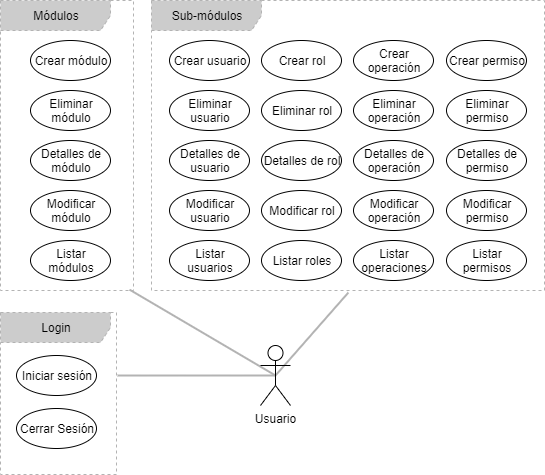

The diagram above was exported from draw.io. Its source (the exported page's mxGraphModel, read from the mxfile embedded in the PNG):
<mxGraphModel dx="868" dy="482" grid="0" gridSize="10" guides="1" tooltips="1" connect="1" arrows="1" fold="1" page="1" pageScale="1" pageWidth="550" pageHeight="480" math="0" shadow="0">
  <root>
    <mxCell id="kmGIMHf25XRUAuIv733p-0" />
    <mxCell id="kmGIMHf25XRUAuIv733p-1" parent="kmGIMHf25XRUAuIv733p-0" />
    <mxCell id="-96hGU8F4EzPNn4L0gV_-2" value="Sub-módulos" style="shape=umlFrame;whiteSpace=wrap;html=1;width=110;height=30;dashed=1;fillColor=#CCCCCC;strokeColor=#B3B3B3;fontColor=#000000;" parent="kmGIMHf25XRUAuIv733p-1" vertex="1">
      <mxGeometry x="151" width="393" height="290" as="geometry" />
    </mxCell>
    <mxCell id="-96hGU8F4EzPNn4L0gV_-3" value="Módulos" style="shape=umlFrame;whiteSpace=wrap;html=1;width=110;height=30;dashed=1;fillColor=#CCCCCC;strokeColor=#B3B3B3;fontColor=#000000;" parent="kmGIMHf25XRUAuIv733p-1" vertex="1">
      <mxGeometry width="133" height="290" as="geometry" />
    </mxCell>
    <mxCell id="-96hGU8F4EzPNn4L0gV_-4" value="Crear módulo" style="ellipse;whiteSpace=wrap;html=1;" parent="kmGIMHf25XRUAuIv733p-1" vertex="1">
      <mxGeometry x="30" y="40" width="80" height="40" as="geometry" />
    </mxCell>
    <mxCell id="-96hGU8F4EzPNn4L0gV_-5" value="Eliminar módulo" style="ellipse;whiteSpace=wrap;html=1;" parent="kmGIMHf25XRUAuIv733p-1" vertex="1">
      <mxGeometry x="30" y="90" width="80" height="40" as="geometry" />
    </mxCell>
    <mxCell id="-96hGU8F4EzPNn4L0gV_-6" value="Detalles de módulo" style="ellipse;whiteSpace=wrap;html=1;" parent="kmGIMHf25XRUAuIv733p-1" vertex="1">
      <mxGeometry x="30" y="140" width="80" height="40" as="geometry" />
    </mxCell>
    <mxCell id="-96hGU8F4EzPNn4L0gV_-7" value="Modificar módulo" style="ellipse;whiteSpace=wrap;html=1;" parent="kmGIMHf25XRUAuIv733p-1" vertex="1">
      <mxGeometry x="30" y="190" width="80" height="40" as="geometry" />
    </mxCell>
    <mxCell id="-96hGU8F4EzPNn4L0gV_-8" value="Listar módulos" style="ellipse;whiteSpace=wrap;html=1;" parent="kmGIMHf25XRUAuIv733p-1" vertex="1">
      <mxGeometry x="30" y="240" width="80" height="40" as="geometry" />
    </mxCell>
    <mxCell id="-96hGU8F4EzPNn4L0gV_-14" value="Crear usuario" style="ellipse;whiteSpace=wrap;html=1;" parent="kmGIMHf25XRUAuIv733p-1" vertex="1">
      <mxGeometry x="169" y="40" width="80" height="40" as="geometry" />
    </mxCell>
    <mxCell id="-96hGU8F4EzPNn4L0gV_-15" value="Eliminar usuario" style="ellipse;whiteSpace=wrap;html=1;" parent="kmGIMHf25XRUAuIv733p-1" vertex="1">
      <mxGeometry x="169" y="90" width="80" height="40" as="geometry" />
    </mxCell>
    <mxCell id="-96hGU8F4EzPNn4L0gV_-16" value="Detalles de usuario" style="ellipse;whiteSpace=wrap;html=1;" parent="kmGIMHf25XRUAuIv733p-1" vertex="1">
      <mxGeometry x="169" y="140" width="80" height="40" as="geometry" />
    </mxCell>
    <mxCell id="-96hGU8F4EzPNn4L0gV_-17" value="Modificar usuario" style="ellipse;whiteSpace=wrap;html=1;" parent="kmGIMHf25XRUAuIv733p-1" vertex="1">
      <mxGeometry x="169" y="190" width="80" height="40" as="geometry" />
    </mxCell>
    <mxCell id="-96hGU8F4EzPNn4L0gV_-18" value="Listar usuarios" style="ellipse;whiteSpace=wrap;html=1;" parent="kmGIMHf25XRUAuIv733p-1" vertex="1">
      <mxGeometry x="169" y="240" width="80" height="40" as="geometry" />
    </mxCell>
    <mxCell id="-96hGU8F4EzPNn4L0gV_-19" value="Crear rol" style="ellipse;whiteSpace=wrap;html=1;" parent="kmGIMHf25XRUAuIv733p-1" vertex="1">
      <mxGeometry x="261" y="40" width="80" height="40" as="geometry" />
    </mxCell>
    <mxCell id="-96hGU8F4EzPNn4L0gV_-20" value="Eliminar rol" style="ellipse;whiteSpace=wrap;html=1;" parent="kmGIMHf25XRUAuIv733p-1" vertex="1">
      <mxGeometry x="261" y="90" width="80" height="40" as="geometry" />
    </mxCell>
    <mxCell id="-96hGU8F4EzPNn4L0gV_-21" value="Detalles de rol" style="ellipse;whiteSpace=wrap;html=1;" parent="kmGIMHf25XRUAuIv733p-1" vertex="1">
      <mxGeometry x="261" y="140" width="80" height="40" as="geometry" />
    </mxCell>
    <mxCell id="-96hGU8F4EzPNn4L0gV_-22" value="Modificar rol" style="ellipse;whiteSpace=wrap;html=1;" parent="kmGIMHf25XRUAuIv733p-1" vertex="1">
      <mxGeometry x="261" y="190" width="80" height="40" as="geometry" />
    </mxCell>
    <mxCell id="-96hGU8F4EzPNn4L0gV_-23" value="Listar roles" style="ellipse;whiteSpace=wrap;html=1;" parent="kmGIMHf25XRUAuIv733p-1" vertex="1">
      <mxGeometry x="261" y="240" width="80" height="40" as="geometry" />
    </mxCell>
    <mxCell id="-96hGU8F4EzPNn4L0gV_-24" value="Crear operación" style="ellipse;whiteSpace=wrap;html=1;" parent="kmGIMHf25XRUAuIv733p-1" vertex="1">
      <mxGeometry x="353" y="40" width="80" height="40" as="geometry" />
    </mxCell>
    <mxCell id="-96hGU8F4EzPNn4L0gV_-25" value="Eliminar operación" style="ellipse;whiteSpace=wrap;html=1;" parent="kmGIMHf25XRUAuIv733p-1" vertex="1">
      <mxGeometry x="353" y="90" width="80" height="40" as="geometry" />
    </mxCell>
    <mxCell id="-96hGU8F4EzPNn4L0gV_-26" value="Detalles de operación" style="ellipse;whiteSpace=wrap;html=1;" parent="kmGIMHf25XRUAuIv733p-1" vertex="1">
      <mxGeometry x="353" y="140" width="80" height="40" as="geometry" />
    </mxCell>
    <mxCell id="-96hGU8F4EzPNn4L0gV_-27" value="Modificar operación" style="ellipse;whiteSpace=wrap;html=1;" parent="kmGIMHf25XRUAuIv733p-1" vertex="1">
      <mxGeometry x="353" y="190" width="80" height="40" as="geometry" />
    </mxCell>
    <mxCell id="-96hGU8F4EzPNn4L0gV_-28" value="Listar operaciones" style="ellipse;whiteSpace=wrap;html=1;" parent="kmGIMHf25XRUAuIv733p-1" vertex="1">
      <mxGeometry x="353" y="240" width="80" height="40" as="geometry" />
    </mxCell>
    <mxCell id="-96hGU8F4EzPNn4L0gV_-29" value="Crear permiso" style="ellipse;whiteSpace=wrap;html=1;" parent="kmGIMHf25XRUAuIv733p-1" vertex="1">
      <mxGeometry x="446" y="40" width="80" height="40" as="geometry" />
    </mxCell>
    <mxCell id="-96hGU8F4EzPNn4L0gV_-30" value="Eliminar permiso" style="ellipse;whiteSpace=wrap;html=1;" parent="kmGIMHf25XRUAuIv733p-1" vertex="1">
      <mxGeometry x="446" y="90" width="80" height="40" as="geometry" />
    </mxCell>
    <mxCell id="-96hGU8F4EzPNn4L0gV_-31" value="Detalles de permiso" style="ellipse;whiteSpace=wrap;html=1;" parent="kmGIMHf25XRUAuIv733p-1" vertex="1">
      <mxGeometry x="446" y="140" width="80" height="40" as="geometry" />
    </mxCell>
    <mxCell id="-96hGU8F4EzPNn4L0gV_-32" value="Modificar permiso" style="ellipse;whiteSpace=wrap;html=1;" parent="kmGIMHf25XRUAuIv733p-1" vertex="1">
      <mxGeometry x="446" y="190" width="80" height="40" as="geometry" />
    </mxCell>
    <mxCell id="-96hGU8F4EzPNn4L0gV_-33" value="Listar permisos" style="ellipse;whiteSpace=wrap;html=1;" parent="kmGIMHf25XRUAuIv733p-1" vertex="1">
      <mxGeometry x="446" y="240" width="80" height="40" as="geometry" />
    </mxCell>
    <mxCell id="gRtQ-6vd8cq-VZ682RDv-0" value="Login" style="shape=umlFrame;whiteSpace=wrap;html=1;width=110;height=30;dashed=1;fillColor=#CCCCCC;strokeColor=#B3B3B3;fontColor=#000000;" vertex="1" parent="kmGIMHf25XRUAuIv733p-1">
      <mxGeometry y="312" width="116" height="162" as="geometry" />
    </mxCell>
    <mxCell id="gRtQ-6vd8cq-VZ682RDv-1" value="Iniciar sesión" style="ellipse;whiteSpace=wrap;html=1;" vertex="1" parent="kmGIMHf25XRUAuIv733p-1">
      <mxGeometry x="16" y="355" width="80" height="40" as="geometry" />
    </mxCell>
    <mxCell id="gRtQ-6vd8cq-VZ682RDv-2" value="Cerrar Sesión" style="ellipse;whiteSpace=wrap;html=1;" vertex="1" parent="kmGIMHf25XRUAuIv733p-1">
      <mxGeometry x="16" y="408" width="80" height="40" as="geometry" />
    </mxCell>
    <mxCell id="gRtQ-6vd8cq-VZ682RDv-6" style="edgeStyle=none;rounded=0;orthogonalLoop=1;jettySize=auto;html=1;exitX=0.5;exitY=0.5;exitDx=0;exitDy=0;exitPerimeter=0;entryX=1.009;entryY=0.389;entryDx=0;entryDy=0;entryPerimeter=0;endArrow=none;endFill=0;strokeColor=#B3B3B3;strokeWidth=2;" edge="1" parent="kmGIMHf25XRUAuIv733p-1" source="-96hGU8F4EzPNn4L0gV_-0" target="gRtQ-6vd8cq-VZ682RDv-0">
      <mxGeometry relative="1" as="geometry" />
    </mxCell>
    <mxCell id="gRtQ-6vd8cq-VZ682RDv-7" style="edgeStyle=none;rounded=0;orthogonalLoop=1;jettySize=auto;html=1;exitX=0.5;exitY=0.5;exitDx=0;exitDy=0;exitPerimeter=0;endArrow=none;endFill=0;strokeColor=#B3B3B3;strokeWidth=2;entryX=0.97;entryY=0.997;entryDx=0;entryDy=0;entryPerimeter=0;" edge="1" parent="kmGIMHf25XRUAuIv733p-1" source="-96hGU8F4EzPNn4L0gV_-0" target="-96hGU8F4EzPNn4L0gV_-3">
      <mxGeometry relative="1" as="geometry">
        <mxPoint x="161" y="323" as="targetPoint" />
      </mxGeometry>
    </mxCell>
    <mxCell id="gRtQ-6vd8cq-VZ682RDv-8" style="edgeStyle=none;rounded=0;orthogonalLoop=1;jettySize=auto;html=1;exitX=0.5;exitY=0.5;exitDx=0;exitDy=0;exitPerimeter=0;entryX=0.501;entryY=1.007;entryDx=0;entryDy=0;entryPerimeter=0;endArrow=none;endFill=0;strokeColor=#B3B3B3;strokeWidth=2;" edge="1" parent="kmGIMHf25XRUAuIv733p-1" source="-96hGU8F4EzPNn4L0gV_-0" target="-96hGU8F4EzPNn4L0gV_-2">
      <mxGeometry relative="1" as="geometry" />
    </mxCell>
    <mxCell id="-96hGU8F4EzPNn4L0gV_-0" value="Usuario" style="shape=umlActor;verticalLabelPosition=bottom;labelBackgroundColor=#ffffff;verticalAlign=top;html=1;" parent="kmGIMHf25XRUAuIv733p-1" vertex="1">
      <mxGeometry x="260" y="345" width="30" height="60" as="geometry" />
    </mxCell>
  </root>
</mxGraphModel>